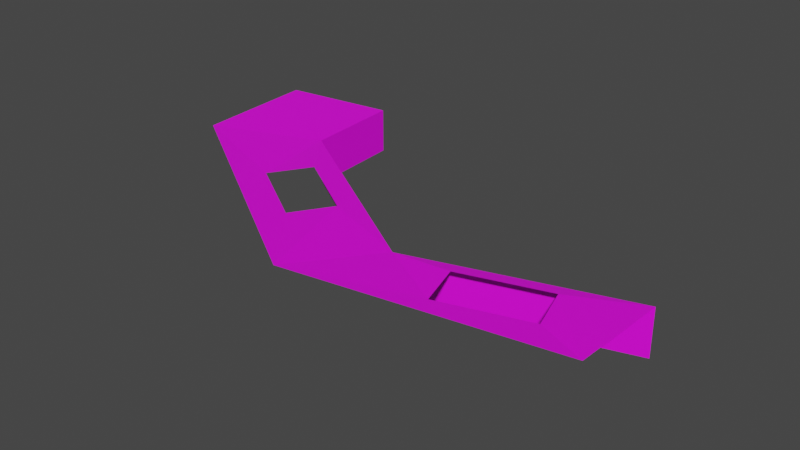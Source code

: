 # Source: edgeS2.blend  (saved by Blender 2.90.8; exported with 4.5.12 LTS)
import bpy
from mathutils import Matrix  # noqa: F401  (used for matrix-valued properties, if any)

bpy.ops.wm.read_factory_settings(use_empty=True)
scene = bpy.context.scene
scene.name = 'Scene'

# ---- collections
col_collection = bpy.data.collections.new('Collection'); scene.collection.children.link(col_collection)

# ---- images (referenced by path relative to the original .blend; pixels are not part of the script)
import os
ASSET_DIR = os.environ.get("B2B_ASSET_DIR", "")  # directory of the original .blend (textures are referenced by path, not embedded)
HERE = os.path.dirname(os.path.abspath(__file__))  # packed textures are extracted next to this script under _unpacked/

def load_image(name, relpath, width, height, colorspace="sRGB"):
    """Load a texture the original file referenced (path relative to the .blend, or extracted next to this script)."""
    p = next((c for c in (os.path.join(HERE, relpath), os.path.join(ASSET_DIR, relpath)) if relpath and os.path.exists(c)), "")
    if p:
        img = bpy.data.images.load(p, check_existing=True)
        img.name = name
    else:  # same state as the original file: an image datablock whose file is absent (Cycles renders it pink)
        img = bpy.data.images.new(name, width, height)
        img.source = "FILE"
        img.filepath = "//" + (relpath or name)
    img.colorspace_settings.name = colorspace
    return img
img_tex_edge_png = load_image('tex_edge.png', 'tex_edge.png', 1024, 1024, 'sRGB')

# ---- materials (node trees are filled in below, after node groups)
mat_material = bpy.data.materials.new('Material')
mat_material.use_transparent_shadow = False

# ---- material node trees
mat_material.use_nodes = True; mat_material.node_tree.nodes.clear()
_N = mat_material.node_tree.nodes; _L = mat_material.node_tree.links
n0 = _N.new('ShaderNodeBsdfPrincipled'); n0.name = 'Principled BSDF'; n0.location = (10, 300)
n0.distribution = 'GGX'
n0.subsurface_method = 'BURLEY'
n0.inputs[3].default_value = 1.45
n0.inputs[27].default_value = (0.0, 0.0, 0.0, 1.0)
n0.inputs[28].default_value = 1.0
n1 = _N.new('ShaderNodeOutputMaterial'); n1.name = 'Material Output'; n1.location = (300, 300)
n2 = _N.new('ShaderNodeTexImage'); n2.name = 'Image Texture'; n2.location = (-534, 208)
n2.image = img_tex_edge_png
_L.new(n0.outputs[0], n1.inputs[0])
_L.new(n2.outputs[0], n0.inputs[0])
n1.is_active_output = True

# ---- world
world_world = bpy.data.worlds.new('World'); scene.world = world_world
world_world.use_nodes = True; world_world.node_tree.nodes.clear()
_N = world_world.node_tree.nodes; _L = world_world.node_tree.links
n0 = _N.new('ShaderNodeOutputWorld'); n0.name = 'World Output'; n0.location = (300, 300)
n1 = _N.new('ShaderNodeBackground'); n1.name = 'Background'; n1.location = (10, 300)
n1.inputs[0].default_value = (0.05088, 0.05088, 0.05088, 1.0)
_L.new(n1.outputs[0], n0.inputs[0])
n0.is_active_output = True
world_world.color = (0.05088, 0.05088, 0.05088)
world_world.use_sun_shadow = False
world_world.sun_shadow_jitter_overblur = 0.0

# ---- meshes
me_plane_001 = bpy.data.meshes.new('Plane.001')
me_plane_001.from_pydata([(-6.805e-08, 11.47, -0.6356), (16.95, 8.476, -0.6356), (8.476, 13.96, -0.6356), (-6.805e-08, 11.47, 1.272), (16.95, 8.476, 1.272), (8.476, 13.96, 1.272), (17.21, 4.238, 1.272), (17.21, 4.238, -0.6356), (6.064, 13.92, 1.391), (16.17, 12.37, 1.391), (2.609, 12.91, 1.391), (5.531, 15.75, 1.391), (13.15, 14.32, 1.391), (2.075, 14.74, 1.391), (12.12, 12.73, 1.391), (15.14, 10.77, 1.391), (-8.5e-08, 15.76, 1.51), (21.18, 10.59, 1.51), (10.59, 17.43, 1.51), (21.5, 5.294, 1.51), (21.5, 5.294, -0.8733)], [], [(4, 1, 7, 6), (1, 4, 5, 2), (2, 5, 3, 0), (4, 6, 19, 17), (6, 7, 20, 19), (13, 11, 18, 16), (3, 5, 8, 10), (4, 15, 14, 5), (9, 15, 4, 17), (9, 17, 18, 12), (14, 12, 18, 5), (11, 8, 5, 18), (16, 3, 10, 13)])
_uv = me_plane_001.uv_layers.new(name='UVMap')
_uv.uv.foreach_set('vector', [0.2074, 0.7573, 0.2858, 0.7346, 0.329, 0.8824, 0.2714, 0.8708, 0.2858, 0.7346, 0.2074, 0.7573, 0.152, 0.3327, 0.2253, 0.3396, 0.2253, 0.3396, 0.152, 0.3327, 0.2711, 0.01815, 0.329, 0.03928, 0.2074, 0.7573, 0.2714, 0.8708, 0.1973, 0.9586, 0.0581, 0.8506, 0.2714, 0.8708, 0.329, 0.8824, 0.2585, 0.9999, 0.1973, 0.9586, 0.1524, 0.07697, 0.09602, 0.1989, 5.735e-05, 0.3779, 0.1271, 5.735e-05, 0.2711, 0.01815, 0.152, 0.3327, 0.1642, 0.2296, 0.214, 0.1039, 0.2074, 0.7573, 0.1546, 0.6429, 0.1372, 0.5004, 0.152, 0.3327, 0.08145, 0.6503, 0.1546, 0.6429, 0.2074, 0.7573, 0.0581, 0.8506, 0.08145, 0.6503, 0.0581, 0.8506, 5.735e-05, 0.3779, 0.06364, 0.5125, 0.1372, 0.5004, 0.06364, 0.5125, 5.735e-05, 0.3779, 0.152, 0.3327, 0.09602, 0.1989, 0.1642, 0.2296, 0.152, 0.3327, 5.735e-05, 0.3779, 0.1271, 5.735e-05, 0.2711, 0.01815, 0.214, 0.1039, 0.1524, 0.07697])
me_plane_001.materials.append(mat_material)
me_plane_001.use_remesh_fix_poles = True
me_plane_001.use_remesh_preserve_attributes = False
me_plane_001.use_mirror_vertex_groups = False
me_plane_001.update()

# ---- objects
ob_plane = bpy.data.objects.new('Plane', me_plane_001)

# ---- transforms, parenting, visibility, modifiers, constraints
ob_plane.location = (0.0, 0.0, 0.0)
ob_plane.rotation_euler = (0.0, -0.0, 3.142)
ob_plane.lineart.crease_threshold = 0.0

# ---- collection membership
col_collection.objects.link(ob_plane)

# ---- scene / render settings (as saved in the file)
scene.frame_start = 1; scene.frame_end = 250; scene.frame_set(0)
scene.render.engine = 'BLENDER_EEVEE_NEXT'
scene.cycles.use_denoising = False
scene.cycles.samples = 128
scene.cycles.sampling_pattern = 'TABULATED_SOBOL'
scene.cycles.use_adaptive_sampling = False
scene.cycles.use_light_tree = False
scene.view_settings.view_transform = 'Filmic'
bpy.context.view_layer.update()

# ---- added for rendering (the .blend has no active camera and no usable light): camera, sun
cam_auto = bpy.data.cameras.new('AutoCamera')
cam_auto.lens = 50.0
cam_auto.sensor_width = 36.0
cam_auto.clip_end = 1000.0
ob_auto_camera = bpy.data.objects.new('AutoCamera', cam_auto)
scene.collection.objects.link(ob_auto_camera)
ob_auto_camera.location = (12.6928, -38.9651, 19.0715)
ob_auto_camera.rotation_euler = (1.09748, -7.21219e-08, 0.694738)
scene.camera = ob_auto_camera
light_auto_sun = bpy.data.lights.new('AutoSun', 'SUN')
light_auto_sun.energy = 3.0
light_auto_sun.angle = 0.0523599
ob_auto_sun = bpy.data.objects.new('AutoSun', light_auto_sun)
scene.collection.objects.link(ob_auto_sun)
ob_auto_sun.rotation_euler = (0.872665, 0.174533, 0.523599)
bpy.context.view_layer.update()
